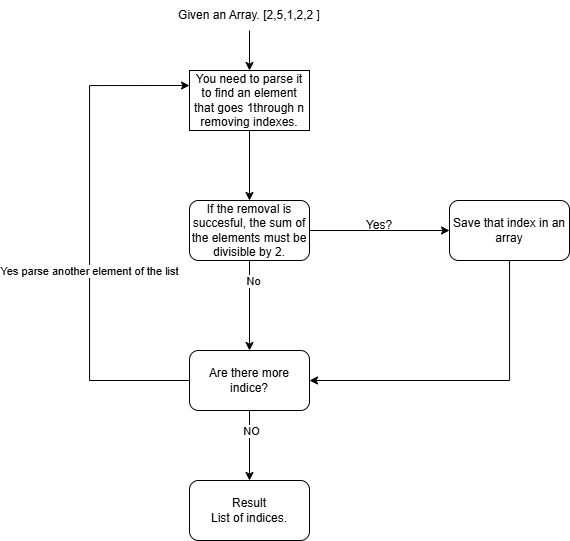

The diagram above was exported from draw.io. Its source (the exported page's mxGraphModel, read from the mxfile embedded in the PNG):
<mxGraphModel dx="1373" dy="748" grid="1" gridSize="10" guides="1" tooltips="1" connect="1" arrows="1" fold="1" page="1" pageScale="1" pageWidth="827" pageHeight="1169" math="0" shadow="0">
  <root>
    <mxCell id="0" />
    <mxCell id="1" parent="0" />
    <mxCell id="IlQA0m1ON7QmPWBKgryh-9" edge="1" parent="1" source="IlQA0m1ON7QmPWBKgryh-1" style="edgeStyle=orthogonalEdgeStyle;rounded=0;orthogonalLoop=1;jettySize=auto;html=1;exitX=0.5;exitY=1;exitDx=0;exitDy=0;entryX=0.5;entryY=0;entryDx=0;entryDy=0;" target="IlQA0m1ON7QmPWBKgryh-2">
      <mxGeometry relative="1" as="geometry" />
    </mxCell>
    <mxCell id="IlQA0m1ON7QmPWBKgryh-1" parent="1" style="text;html=1;whiteSpace=wrap;strokeColor=none;fillColor=none;align=center;verticalAlign=middle;rounded=0;" value="Given an Array. [2,5,1,2,2 ]" vertex="1">
      <mxGeometry height="30" width="380" x="150" y="70" as="geometry" />
    </mxCell>
    <mxCell id="IlQA0m1ON7QmPWBKgryh-10" edge="1" parent="1" source="IlQA0m1ON7QmPWBKgryh-2" style="edgeStyle=orthogonalEdgeStyle;rounded=0;orthogonalLoop=1;jettySize=auto;html=1;exitX=0.5;exitY=1;exitDx=0;exitDy=0;entryX=0.5;entryY=0;entryDx=0;entryDy=0;" target="IlQA0m1ON7QmPWBKgryh-3">
      <mxGeometry relative="1" as="geometry" />
    </mxCell>
    <mxCell id="IlQA0m1ON7QmPWBKgryh-2" parent="1" style="rounded=0;whiteSpace=wrap;html=1;" value="You need to parse it to find an element that goes 1through n removing indexes." vertex="1">
      <mxGeometry height="60" width="120" x="280" y="140" as="geometry" />
    </mxCell>
    <mxCell id="IlQA0m1ON7QmPWBKgryh-12" edge="1" parent="1" source="IlQA0m1ON7QmPWBKgryh-3" style="edgeStyle=orthogonalEdgeStyle;rounded=0;orthogonalLoop=1;jettySize=auto;html=1;entryX=0;entryY=0.5;entryDx=0;entryDy=0;" target="IlQA0m1ON7QmPWBKgryh-4">
      <mxGeometry relative="1" as="geometry" />
    </mxCell>
    <mxCell id="IlQA0m1ON7QmPWBKgryh-14" edge="1" parent="1" source="IlQA0m1ON7QmPWBKgryh-3" style="edgeStyle=orthogonalEdgeStyle;rounded=0;orthogonalLoop=1;jettySize=auto;html=1;entryX=0.5;entryY=0;entryDx=0;entryDy=0;" target="IlQA0m1ON7QmPWBKgryh-5">
      <mxGeometry relative="1" as="geometry" />
    </mxCell>
    <mxCell id="IlQA0m1ON7QmPWBKgryh-17" connectable="0" parent="IlQA0m1ON7QmPWBKgryh-14" style="edgeLabel;html=1;align=center;verticalAlign=middle;resizable=0;points=[];" value="No" vertex="1">
      <mxGeometry relative="1" x="-0.5556" y="3" as="geometry">
        <mxPoint as="offset" />
      </mxGeometry>
    </mxCell>
    <mxCell id="IlQA0m1ON7QmPWBKgryh-3" parent="1" style="rounded=1;whiteSpace=wrap;html=1;" value="If the removal is succesful, the sum of the elements must be divisible by 2." vertex="1">
      <mxGeometry height="60" width="120" x="280" y="270" as="geometry" />
    </mxCell>
    <mxCell id="IlQA0m1ON7QmPWBKgryh-13" edge="1" parent="1" source="IlQA0m1ON7QmPWBKgryh-4" style="edgeStyle=orthogonalEdgeStyle;rounded=0;orthogonalLoop=1;jettySize=auto;html=1;entryX=1;entryY=0.5;entryDx=0;entryDy=0;" target="IlQA0m1ON7QmPWBKgryh-5">
      <mxGeometry relative="1" as="geometry">
        <Array as="points">
          <mxPoint x="600" y="450" />
        </Array>
      </mxGeometry>
    </mxCell>
    <mxCell id="IlQA0m1ON7QmPWBKgryh-4" parent="1" style="rounded=1;whiteSpace=wrap;html=1;" value="Save that index in an array" vertex="1">
      <mxGeometry height="60" width="120" x="540" y="270" as="geometry" />
    </mxCell>
    <mxCell id="IlQA0m1ON7QmPWBKgryh-11" edge="1" parent="1" source="IlQA0m1ON7QmPWBKgryh-5" style="edgeStyle=orthogonalEdgeStyle;rounded=0;orthogonalLoop=1;jettySize=auto;html=1;entryX=0;entryY=0.25;entryDx=0;entryDy=0;" target="IlQA0m1ON7QmPWBKgryh-2">
      <mxGeometry relative="1" as="geometry">
        <Array as="points">
          <mxPoint x="180" y="450" />
          <mxPoint x="180" y="155" />
        </Array>
      </mxGeometry>
    </mxCell>
    <mxCell id="IlQA0m1ON7QmPWBKgryh-18" connectable="0" parent="IlQA0m1ON7QmPWBKgryh-11" style="edgeLabel;html=1;align=center;verticalAlign=middle;resizable=0;points=[];" value="Yes parse another element of the list" vertex="1">
      <mxGeometry relative="1" x="-0.1531" y="1" as="geometry">
        <mxPoint as="offset" />
      </mxGeometry>
    </mxCell>
    <mxCell id="IlQA0m1ON7QmPWBKgryh-15" edge="1" parent="1" source="IlQA0m1ON7QmPWBKgryh-5" style="edgeStyle=orthogonalEdgeStyle;rounded=0;orthogonalLoop=1;jettySize=auto;html=1;exitX=0.5;exitY=1;exitDx=0;exitDy=0;entryX=0.5;entryY=0;entryDx=0;entryDy=0;" target="IlQA0m1ON7QmPWBKgryh-6">
      <mxGeometry relative="1" as="geometry" />
    </mxCell>
    <mxCell id="IlQA0m1ON7QmPWBKgryh-19" connectable="0" parent="IlQA0m1ON7QmPWBKgryh-15" style="edgeLabel;html=1;align=center;verticalAlign=middle;resizable=0;points=[];" value="NO" vertex="1">
      <mxGeometry relative="1" x="-0.4171" y="1" as="geometry">
        <mxPoint as="offset" />
      </mxGeometry>
    </mxCell>
    <mxCell id="IlQA0m1ON7QmPWBKgryh-5" parent="1" style="rounded=1;whiteSpace=wrap;html=1;" value="Are there more indice?" vertex="1">
      <mxGeometry height="60" width="120" x="280" y="420" as="geometry" />
    </mxCell>
    <mxCell id="IlQA0m1ON7QmPWBKgryh-6" parent="1" style="rounded=1;whiteSpace=wrap;html=1;" value="Result&lt;div&gt;List of indices.&lt;/div&gt;" vertex="1">
      <mxGeometry height="60" width="120" x="280" y="550" as="geometry" />
    </mxCell>
    <mxCell id="IlQA0m1ON7QmPWBKgryh-16" parent="1" style="text;html=1;whiteSpace=wrap;strokeColor=none;fillColor=none;align=center;verticalAlign=middle;rounded=0;" value="Yes?" vertex="1">
      <mxGeometry height="30" width="60" x="440" y="280" as="geometry" />
    </mxCell>
  </root>
</mxGraphModel>